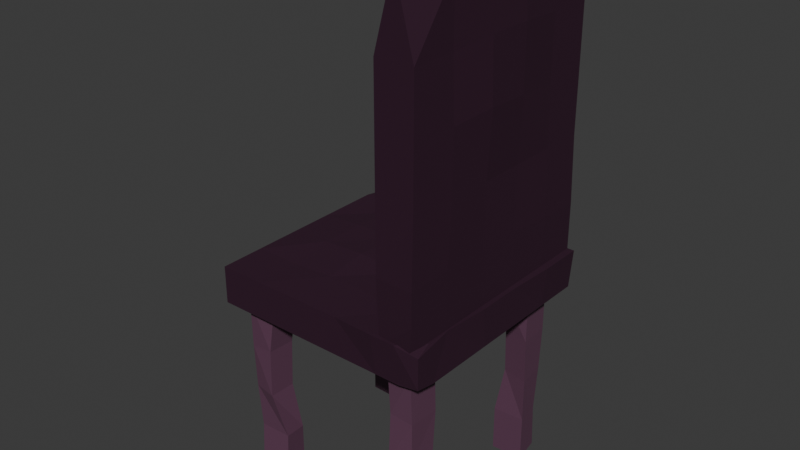 # Source: Chair.blend  (saved by Blender 4.2.66; exported with 4.5.12 LTS)
import bpy
from mathutils import Matrix  # noqa: F401  (used for matrix-valued properties, if any)

bpy.ops.wm.read_factory_settings(use_empty=True)
scene = bpy.context.scene
scene.name = 'Scene'

# ---- collections
col_collection = bpy.data.collections.new('Collection'); scene.collection.children.link(col_collection)

# ---- materials (node trees are filled in below, after node groups)
mat_material_003 = bpy.data.materials.new('Material.003')
mat_material_002 = bpy.data.materials.new('Material.002')

# ---- material node trees
mat_material_003.use_nodes = True; mat_material_003.node_tree.nodes.clear()
_N = mat_material_003.node_tree.nodes; _L = mat_material_003.node_tree.links
n0 = _N.new('ShaderNodeBsdfPrincipled'); n0.name = 'Principled BSDF'; n0.location = (10, 300)
n0.inputs[0].default_value = (0.1195, 0.04971, 0.09084, 1.0)
n1 = _N.new('ShaderNodeOutputMaterial'); n1.name = 'Material Output'; n1.location = (300, 300)
_L.new(n0.outputs[0], n1.inputs[0])
n1.is_active_output = True
mat_material_002.use_nodes = True; mat_material_002.node_tree.nodes.clear()
_N = mat_material_002.node_tree.nodes; _L = mat_material_002.node_tree.links
n0 = _N.new('ShaderNodeBsdfPrincipled'); n0.name = 'Principled BSDF'; n0.location = (10, 300)
n0.inputs[0].default_value = (0.03955, 0.009134, 0.02843, 1.0)
n0.inputs[1].default_value = 0.3636
n0.inputs[2].default_value = 0.8896
n1 = _N.new('ShaderNodeOutputMaterial'); n1.name = 'Material Output'; n1.location = (300, 300)
_L.new(n0.outputs[0], n1.inputs[0])
n1.is_active_output = True

# ---- world
world_world = bpy.data.worlds.new('World'); scene.world = world_world
world_world.use_nodes = True; world_world.node_tree.nodes.clear()
_N = world_world.node_tree.nodes; _L = world_world.node_tree.links
n0 = _N.new('ShaderNodeOutputWorld'); n0.name = 'World Output'; n0.location = (300, 300)
n1 = _N.new('ShaderNodeBackground'); n1.name = 'Background'; n1.location = (10, 300)
n1.inputs[0].default_value = (0.05088, 0.05088, 0.05088, 1.0)
_L.new(n1.outputs[0], n0.inputs[0])
n0.is_active_output = True
world_world.color = (0.05088, 0.05088, 0.05088)
world_world.sun_shadow_jitter_overblur = 0.0

# ---- meshes
me_cube_001 = bpy.data.meshes.new('Cube.001')
me_cube_001.from_pydata([(-0.7859, -0.7386, -0.976), (-0.9504, -0.8561, 1.0), (-1.0, 1.0, -1.0), (-1.039, 1.178, 0.9969), (1.359, -0.6659, -0.976), (0.9014, -0.6534, 1.004), (1.145, 1.073, -1.0), (0.9612, 1.178, 0.9969), (-0.84, -0.5114, -0.48), (-0.9318, -0.6888, 0.01381), (-0.9941, -0.7671, 0.4853), (-1.083, 1.267, 0.4822), (-1.044, 1.089, -0.01466), (-1.0, 1.0, -0.5), (0.6021, 1.015, 0.5042), (0.6409, 0.8378, 0.007369), (1.145, 1.073, -0.5), (0.5422, -0.8156, 0.5113), (0.5868, -0.935, 0.003412), (1.305, -0.4388, -0.48), (11.57, -0.7386, -0.976), (11.73, -0.8561, 1.0), (11.78, 1.0, -1.0), (11.82, 1.178, 0.9969), (9.422, -0.6659, -0.976), (9.88, -0.6534, 1.004), (9.636, 1.073, -1.0), (9.82, 1.178, 0.9969), (11.62, -0.5114, -0.48), (11.71, -0.6888, 0.01381), (11.78, -0.7671, 0.4853), (11.86, 1.267, 0.4822), (11.83, 1.089, -0.01466), (11.78, 1.0, -0.5), (10.18, 1.015, 0.5042), (10.14, 0.8378, 0.007369), (9.636, 1.073, -0.5), (10.24, -0.8156, 0.5113), (10.19, -0.935, 0.003412), (9.476, -0.4388, -0.48), (-0.7859, 12.43, -0.976), (-0.9504, 12.54, 1.0), (-1.0, 10.69, -1.0), (-1.039, 10.51, 0.9969), (1.359, 12.35, -0.976), (0.9014, 12.34, 1.004), (1.145, 10.62, -1.0), (0.9612, 10.51, 0.9969), (-0.84, 12.2, -0.48), (-0.9318, 12.38, 0.01381), (-0.9941, 12.46, 0.4853), (-1.083, 10.42, 0.4822), (-1.044, 10.6, -0.01466), (-1.0, 10.69, -0.5), (0.6021, 10.67, 0.5042), (0.6409, 10.85, 0.007369), (1.145, 10.62, -0.5), (0.5422, 12.5, 0.5113), (0.5868, 12.62, 0.003412), (1.305, 12.13, -0.48), (11.57, 12.43, -0.976), (11.73, 12.54, 1.0), (11.78, 10.69, -1.0), (11.82, 10.51, 0.9969), (9.422, 12.35, -0.976), (9.88, 12.34, 1.004), (9.636, 10.62, -1.0), (9.82, 10.51, 0.9969), (11.62, 12.2, -0.48), (11.71, 12.38, 0.01381), (11.78, 12.46, 0.4853), (11.86, 10.42, 0.4822), (11.83, 10.6, -0.01466), (11.78, 10.69, -0.5), (10.18, 10.67, 0.5042), (10.14, 10.85, 0.007369), (9.636, 10.62, -0.5), (10.24, 12.5, 0.5113), (10.19, 12.62, 0.003412), (9.476, 12.13, -0.48)], [], [(10, 1, 3, 11), (11, 3, 7, 14), (14, 7, 5, 17), (17, 5, 1, 10), (2, 6, 4, 0), (7, 3, 1, 5), (4, 19, 8, 0), (19, 18, 9, 8), (18, 17, 10, 9), (6, 16, 19, 4), (16, 15, 18, 19), (15, 14, 17, 18), (2, 13, 16, 6), (13, 12, 15, 16), (12, 11, 14, 15), (0, 8, 13, 2), (8, 9, 12, 13), (9, 10, 11, 12), (30, 31, 23, 21), (31, 34, 27, 23), (34, 37, 25, 27), (37, 30, 21, 25), (22, 20, 24, 26), (27, 25, 21, 23), (24, 20, 28, 39), (39, 28, 29, 38), (38, 29, 30, 37), (26, 24, 39, 36), (36, 39, 38, 35), (35, 38, 37, 34), (22, 26, 36, 33), (33, 36, 35, 32), (32, 35, 34, 31), (20, 22, 33, 28), (28, 33, 32, 29), (29, 32, 31, 30), (50, 51, 43, 41), (51, 54, 47, 43), (54, 57, 45, 47), (57, 50, 41, 45), (42, 40, 44, 46), (47, 45, 41, 43), (44, 40, 48, 59), (59, 48, 49, 58), (58, 49, 50, 57), (46, 44, 59, 56), (56, 59, 58, 55), (55, 58, 57, 54), (42, 46, 56, 53), (53, 56, 55, 52), (52, 55, 54, 51), (40, 42, 53, 48), (48, 53, 52, 49), (49, 52, 51, 50), (70, 61, 63, 71), (71, 63, 67, 74), (74, 67, 65, 77), (77, 65, 61, 70), (62, 66, 64, 60), (67, 63, 61, 65), (64, 79, 68, 60), (79, 78, 69, 68), (78, 77, 70, 69), (66, 76, 79, 64), (76, 75, 78, 79), (75, 74, 77, 78), (62, 73, 76, 66), (73, 72, 75, 76), (72, 71, 74, 75), (60, 68, 73, 62), (68, 69, 72, 73), (69, 70, 71, 72)])
_uv = me_cube_001.uv_layers.new(name='UVMap')
_uv.uv.foreach_set('vector', [0.5625, 0.0, 0.625, 0.0, 0.625, 0.25, 0.5625, 0.25, 0.5625, 0.25, 0.625, 0.25, 0.625, 0.5, 0.5625, 0.5, 0.5625, 0.5, 0.625, 0.5, 0.625, 0.75, 0.5625, 0.75, 0.5625, 0.75, 0.625, 0.75, 0.625, 1.0, 0.5625, 1.0, 0.125, 0.5, 0.375, 0.5, 0.375, 0.75, 0.125, 0.75, 0.625, 0.5, 0.875, 0.5, 0.875, 0.75, 0.625, 0.75, 0.375, 0.75, 0.4375, 0.75, 0.4375, 1.0, 0.375, 1.0, 0.4375, 0.75, 0.5, 0.75, 0.5, 1.0, 0.4375, 1.0, 0.5, 0.75, 0.5625, 0.75, 0.5625, 1.0, 0.5, 1.0, 0.375, 0.5, 0.4375, 0.5, 0.4375, 0.75, 0.375, 0.75, 0.4375, 0.5, 0.5, 0.5, 0.5, 0.75, 0.4375, 0.75, 0.5, 0.5, 0.5625, 0.5, 0.5625, 0.75, 0.5, 0.75, 0.375, 0.25, 0.4375, 0.25, 0.4375, 0.5, 0.375, 0.5, 0.4375, 0.25, 0.5, 0.25, 0.5, 0.5, 0.4375, 0.5, 0.5, 0.25, 0.5625, 0.25, 0.5625, 0.5, 0.5, 0.5, 0.375, 0.0, 0.4375, 0.0, 0.4375, 0.25, 0.375, 0.25, 0.4375, 0.0, 0.5, 0.0, 0.5, 0.25, 0.4375, 0.25, 0.5, 0.0, 0.5625, 0.0, 0.5625, 0.25, 0.5, 0.25, 0.5625, 0.0, 0.5625, 0.25, 0.625, 0.25, 0.625, 0.0, 0.5625, 0.25, 0.5625, 0.5, 0.625, 0.5, 0.625, 0.25, 0.5625, 0.5, 0.5625, 0.75, 0.625, 0.75, 0.625, 0.5, 0.5625, 0.75, 0.5625, 1.0, 0.625, 1.0, 0.625, 0.75, 0.125, 0.5, 0.125, 0.75, 0.375, 0.75, 0.375, 0.5, 0.625, 0.5, 0.625, 0.75, 0.875, 0.75, 0.875, 0.5, 0.375, 0.75, 0.375, 1.0, 0.4375, 1.0, 0.4375, 0.75, 0.4375, 0.75, 0.4375, 1.0, 0.5, 1.0, 0.5, 0.75, 0.5, 0.75, 0.5, 1.0, 0.5625, 1.0, 0.5625, 0.75, 0.375, 0.5, 0.375, 0.75, 0.4375, 0.75, 0.4375, 0.5, 0.4375, 0.5, 0.4375, 0.75, 0.5, 0.75, 0.5, 0.5, 0.5, 0.5, 0.5, 0.75, 0.5625, 0.75, 0.5625, 0.5, 0.375, 0.25, 0.375, 0.5, 0.4375, 0.5, 0.4375, 0.25, 0.4375, 0.25, 0.4375, 0.5, 0.5, 0.5, 0.5, 0.25, 0.5, 0.25, 0.5, 0.5, 0.5625, 0.5, 0.5625, 0.25, 0.375, 0.0, 0.375, 0.25, 0.4375, 0.25, 0.4375, 0.0, 0.4375, 0.0, 0.4375, 0.25, 0.5, 0.25, 0.5, 0.0, 0.5, 0.0, 0.5, 0.25, 0.5625, 0.25, 0.5625, 0.0, 0.5625, 0.0, 0.5625, 0.25, 0.625, 0.25, 0.625, 0.0, 0.5625, 0.25, 0.5625, 0.5, 0.625, 0.5, 0.625, 0.25, 0.5625, 0.5, 0.5625, 0.75, 0.625, 0.75, 0.625, 0.5, 0.5625, 0.75, 0.5625, 1.0, 0.625, 1.0, 0.625, 0.75, 0.125, 0.5, 0.125, 0.75, 0.375, 0.75, 0.375, 0.5, 0.625, 0.5, 0.625, 0.75, 0.875, 0.75, 0.875, 0.5, 0.375, 0.75, 0.375, 1.0, 0.4375, 1.0, 0.4375, 0.75, 0.4375, 0.75, 0.4375, 1.0, 0.5, 1.0, 0.5, 0.75, 0.5, 0.75, 0.5, 1.0, 0.5625, 1.0, 0.5625, 0.75, 0.375, 0.5, 0.375, 0.75, 0.4375, 0.75, 0.4375, 0.5, 0.4375, 0.5, 0.4375, 0.75, 0.5, 0.75, 0.5, 0.5, 0.5, 0.5, 0.5, 0.75, 0.5625, 0.75, 0.5625, 0.5, 0.375, 0.25, 0.375, 0.5, 0.4375, 0.5, 0.4375, 0.25, 0.4375, 0.25, 0.4375, 0.5, 0.5, 0.5, 0.5, 0.25, 0.5, 0.25, 0.5, 0.5, 0.5625, 0.5, 0.5625, 0.25, 0.375, 0.0, 0.375, 0.25, 0.4375, 0.25, 0.4375, 0.0, 0.4375, 0.0, 0.4375, 0.25, 0.5, 0.25, 0.5, 0.0, 0.5, 0.0, 0.5, 0.25, 0.5625, 0.25, 0.5625, 0.0, 0.5625, 0.0, 0.625, 0.0, 0.625, 0.25, 0.5625, 0.25, 0.5625, 0.25, 0.625, 0.25, 0.625, 0.5, 0.5625, 0.5, 0.5625, 0.5, 0.625, 0.5, 0.625, 0.75, 0.5625, 0.75, 0.5625, 0.75, 0.625, 0.75, 0.625, 1.0, 0.5625, 1.0, 0.125, 0.5, 0.375, 0.5, 0.375, 0.75, 0.125, 0.75, 0.625, 0.5, 0.875, 0.5, 0.875, 0.75, 0.625, 0.75, 0.375, 0.75, 0.4375, 0.75, 0.4375, 1.0, 0.375, 1.0, 0.4375, 0.75, 0.5, 0.75, 0.5, 1.0, 0.4375, 1.0, 0.5, 0.75, 0.5625, 0.75, 0.5625, 1.0, 0.5, 1.0, 0.375, 0.5, 0.4375, 0.5, 0.4375, 0.75, 0.375, 0.75, 0.4375, 0.5, 0.5, 0.5, 0.5, 0.75, 0.4375, 0.75, 0.5, 0.5, 0.5625, 0.5, 0.5625, 0.75, 0.5, 0.75, 0.375, 0.25, 0.4375, 0.25, 0.4375, 0.5, 0.375, 0.5, 0.4375, 0.25, 0.5, 0.25, 0.5, 0.5, 0.4375, 0.5, 0.5, 0.25, 0.5625, 0.25, 0.5625, 0.5, 0.5, 0.5, 0.375, 0.0, 0.4375, 0.0, 0.4375, 0.25, 0.375, 0.25, 0.4375, 0.0, 0.5, 0.0, 0.5, 0.25, 0.4375, 0.25, 0.5, 0.0, 0.5625, 0.0, 0.5625, 0.25, 0.5, 0.25])
me_cube_001.materials.append(mat_material_003)
me_cube_001.update()
me_cube_002 = bpy.data.meshes.new('Cube.002')
me_cube_002.from_pydata([(-1.0, -1.0, -1.0), (-1.0, -1.0, 1.0), (-1.0, 1.0, -1.0), (1.0, 1.0, -1.0), (1.029, 0.9992, 1.108), (-1.0, 0.2, -1.0), (-1.0, -0.2, -1.0), (-1.0, -0.6, -1.0), (-1.0, -0.6, 1.0), (-1.0, -0.2, 1.0), (-1.0, 0.2, 1.0), (-1.0, 0.6, 1.0), (1.0, -0.6, -1.0), (1.0, -0.2, -1.0), (1.0, 0.2, -1.0), (1.0, 0.6, -1.0), (1.029, 0.5992, 1.108), (1.001, 0.1878, 1.073), (1.001, -0.2122, 1.073), (0.9778, -0.6332, 1.108), (0.6, 1.0, -1.0), (0.2, 1.0, -1.0), (-0.2, 1.0, -1.0), (-0.6, 1.0, -1.0), (-0.6, 1.0, 1.0), (-0.2, 1.0, 1.0), (0.2, 1.0, 1.0), (0.6291, 0.9992, 1.108), (-0.6, -1.0, -1.0), (-0.2, -1.0, -1.0), (0.2, -1.0, -1.0), (0.6, -1.0, -1.0), (0.5778, -1.033, 1.108), (0.2, -1.0, 1.0), (-0.2, -1.0, 1.0), (-0.6, -1.0, 1.0), (-0.6, 0.6, 1.0), (-0.2, 0.6, 1.0), (0.1869, 0.6044, 1.062), (0.616, 0.6036, 1.17), (-0.6221, 0.1927, 1.202), (-0.2221, 0.1927, 1.202), (0.1869, 0.2044, 1.062), (0.5881, 0.1922, 1.135), (-0.6221, -0.2073, 1.202), (-0.2399, -0.2037, 1.302), (0.1822, -0.1964, 1.1), (0.6012, -0.2122, 1.073), (-0.6, -0.6, 1.0), (-0.2178, -0.5964, 1.1), (0.1822, -0.5964, 1.1), (0.5778, -0.6332, 1.108), (0.6, 0.6, -1.0), (0.2, 0.6, -1.0), (-0.2, 0.6, -1.0), (-0.6, 0.6, -1.0), (0.6, 0.2, -1.0), (0.2, 0.2, -1.0), (-0.2, 0.2, -1.0), (-0.6, 0.2, -1.0), (0.6, -0.2, -1.0), (0.2, -0.2, -1.0), (-0.2, -0.2, -1.0), (-0.6, -0.2, -1.0), (0.6, -0.6, -1.0), (0.2, -0.6, -1.0), (-0.2, -0.6, -1.0), (-0.6, -0.6, -1.0), (-0.7434, 1.0, 1.0), (-1.0, 1.0, 0.7434), (-1.0, 0.7434, 1.0), (-1.0, 0.8301, -1.0), (-0.7699, 0.6, -1.0), (-1.0, 0.3699, -1.0), (-1.0, 0.6, -0.7699), (1.0, -1.0, -0.8184), (0.8184, -1.0, -1.0), (1.0, -0.8184, -1.0), (0.7962, -1.033, 1.108), (1.0, -1.0, 0.8184), (0.9778, -0.8516, 1.108)], [], [(2, 69, 68, 24, 23), (20, 27, 4, 3), (19, 51, 32, 78, 80), (28, 35, 1, 0), (12, 19, 80, 79, 75, 77), (48, 8, 1, 35), (36, 11, 10, 40), (40, 10, 9, 44), (44, 9, 8, 48), (20, 3, 15, 52), (52, 15, 14, 56), (56, 14, 13, 60), (60, 13, 12, 64), (3, 4, 16, 15), (15, 16, 17, 14), (14, 17, 18, 13), (13, 18, 19, 12), (0, 1, 8, 7), (7, 8, 9, 6), (6, 9, 10, 5), (73, 72, 55, 59, 5), (6, 63, 67, 7), (63, 62, 66, 67), (62, 61, 65, 66), (61, 60, 64, 65), (5, 59, 63, 6), (59, 58, 62, 63), (58, 57, 61, 62), (57, 56, 60, 61), (71, 74, 11, 70, 69, 2), (55, 54, 58, 59), (54, 53, 57, 58), (53, 52, 56, 57), (5, 10, 11, 74, 73), (23, 22, 54, 55), (22, 21, 53, 54), (21, 20, 52, 53), (18, 47, 51, 19), (47, 46, 50, 51), (46, 45, 49, 50), (45, 44, 48, 49), (17, 43, 47, 18), (43, 42, 46, 47), (42, 41, 45, 46), (41, 40, 44, 45), (16, 39, 43, 17), (39, 38, 42, 43), (38, 37, 41, 42), (37, 36, 40, 41), (4, 27, 39, 16), (27, 26, 38, 39), (26, 25, 37, 38), (25, 24, 36, 37), (51, 50, 33, 32), (50, 49, 34, 33), (49, 48, 35, 34), (7, 67, 28, 0), (67, 66, 29, 28), (66, 65, 30, 29), (65, 64, 31, 30), (64, 12, 77, 76, 31), (31, 32, 33, 30), (30, 33, 34, 29), (29, 34, 35, 28), (23, 24, 25, 22), (22, 25, 26, 21), (21, 26, 27, 20), (68, 69, 70), (24, 68, 70, 11, 36), (71, 72, 73, 74), (2, 23, 55, 72, 71), (75, 76, 77), (78, 79, 80), (76, 75, 79, 78, 32, 31)])
_uv = me_cube_002.uv_layers.new(name='UVMap')
_uv.uv.foreach_set('vector', [0.375, 0.25, 0.5929, 0.25, 0.625, 0.2821, 0.625, 0.3, 0.375, 0.3, 0.375, 0.45, 0.625, 0.45, 0.625, 0.5, 0.375, 0.5, 0.625, 0.7, 0.675, 0.7, 0.675, 0.75, 0.6477, 0.75, 0.625, 0.7273, 0.375, 0.95, 0.625, 0.95, 0.625, 1.0, 0.375, 1.0, 0.375, 0.7, 0.625, 0.7, 0.625, 0.7273, 0.6023, 0.75, 0.3977, 0.75, 0.375, 0.7273, 0.825, 0.7, 0.875, 0.7, 0.875, 0.75, 0.825, 0.75, 0.825, 0.55, 0.875, 0.55, 0.875, 0.6, 0.825, 0.6, 0.825, 0.6, 0.875, 0.6, 0.875, 0.65, 0.825, 0.65, 0.825, 0.65, 0.875, 0.65, 0.875, 0.7, 0.825, 0.7, 0.325, 0.5, 0.375, 0.5, 0.375, 0.55, 0.325, 0.55, 0.325, 0.55, 0.375, 0.55, 0.375, 0.6, 0.325, 0.6, 0.325, 0.6, 0.375, 0.6, 0.375, 0.65, 0.325, 0.65, 0.325, 0.65, 0.375, 0.65, 0.375, 0.7, 0.325, 0.7, 0.375, 0.5, 0.625, 0.5, 0.625, 0.55, 0.375, 0.55, 0.375, 0.55, 0.625, 0.55, 0.625, 0.6, 0.375, 0.6, 0.375, 0.6, 0.625, 0.6, 0.625, 0.65, 0.375, 0.65, 0.375, 0.65, 0.625, 0.65, 0.625, 0.7, 0.375, 0.7, 0.375, 0.0, 0.625, 0.0, 0.625, 0.05, 0.375, 0.05, 0.375, 0.05, 0.625, 0.05, 0.625, 0.1, 0.375, 0.1, 0.375, 0.1, 0.625, 0.1, 0.625, 0.15, 0.375, 0.15, 0.125, 0.5788, 0.1538, 0.55, 0.175, 0.55, 0.175, 0.6, 0.125, 0.6, 0.125, 0.65, 0.175, 0.65, 0.175, 0.7, 0.125, 0.7, 0.175, 0.65, 0.225, 0.65, 0.225, 0.7, 0.175, 0.7, 0.225, 0.65, 0.275, 0.65, 0.275, 0.7, 0.225, 0.7, 0.275, 0.65, 0.325, 0.65, 0.325, 0.7, 0.275, 0.7, 0.125, 0.6, 0.175, 0.6, 0.175, 0.65, 0.125, 0.65, 0.175, 0.6, 0.225, 0.6, 0.225, 0.65, 0.175, 0.65, 0.225, 0.6, 0.275, 0.6, 0.275, 0.65, 0.225, 0.65, 0.275, 0.6, 0.325, 0.6, 0.325, 0.65, 0.275, 0.65, 0.375, 0.2288, 0.4038, 0.2, 0.625, 0.2, 0.625, 0.2179, 0.5929, 0.25, 0.375, 0.25, 0.175, 0.55, 0.225, 0.55, 0.225, 0.6, 0.175, 0.6, 0.225, 0.55, 0.275, 0.55, 0.275, 0.6, 0.225, 0.6, 0.275, 0.55, 0.325, 0.55, 0.325, 0.6, 0.275, 0.6, 0.375, 0.15, 0.625, 0.15, 0.625, 0.2, 0.4038, 0.2, 0.375, 0.1712, 0.175, 0.5, 0.225, 0.5, 0.225, 0.55, 0.175, 0.55, 0.225, 0.5, 0.275, 0.5, 0.275, 0.55, 0.225, 0.55, 0.275, 0.5, 0.325, 0.5, 0.325, 0.55, 0.275, 0.55, 0.625, 0.65, 0.675, 0.65, 0.675, 0.7, 0.625, 0.7, 0.675, 0.65, 0.725, 0.65, 0.725, 0.7, 0.675, 0.7, 0.725, 0.65, 0.775, 0.65, 0.775, 0.7, 0.725, 0.7, 0.775, 0.65, 0.825, 0.65, 0.825, 0.7, 0.775, 0.7, 0.625, 0.6, 0.675, 0.6, 0.675, 0.65, 0.625, 0.65, 0.675, 0.6, 0.725, 0.6, 0.725, 0.65, 0.675, 0.65, 0.725, 0.6, 0.775, 0.6, 0.775, 0.65, 0.725, 0.65, 0.775, 0.6, 0.825, 0.6, 0.825, 0.65, 0.775, 0.65, 0.625, 0.55, 0.675, 0.55, 0.675, 0.6, 0.625, 0.6, 0.675, 0.55, 0.725, 0.55, 0.725, 0.6, 0.675, 0.6, 0.725, 0.55, 0.775, 0.55, 0.775, 0.6, 0.725, 0.6, 0.775, 0.55, 0.825, 0.55, 0.825, 0.6, 0.775, 0.6, 0.625, 0.5, 0.675, 0.5, 0.675, 0.55, 0.625, 0.55, 0.675, 0.5, 0.725, 0.5, 0.725, 0.55, 0.675, 0.55, 0.725, 0.5, 0.775, 0.5, 0.775, 0.55, 0.725, 0.55, 0.775, 0.5, 0.825, 0.5, 0.825, 0.55, 0.775, 0.55, 0.675, 0.7, 0.725, 0.7, 0.725, 0.75, 0.675, 0.75, 0.725, 0.7, 0.775, 0.7, 0.775, 0.75, 0.725, 0.75, 0.775, 0.7, 0.825, 0.7, 0.825, 0.75, 0.775, 0.75, 0.125, 0.7, 0.175, 0.7, 0.175, 0.75, 0.125, 0.75, 0.175, 0.7, 0.225, 0.7, 0.225, 0.75, 0.175, 0.75, 0.225, 0.7, 0.275, 0.7, 0.275, 0.75, 0.225, 0.75, 0.275, 0.7, 0.325, 0.7, 0.325, 0.75, 0.275, 0.75, 0.325, 0.7, 0.375, 0.7, 0.375, 0.7273, 0.3523, 0.75, 0.325, 0.75, 0.375, 0.8, 0.625, 0.8, 0.625, 0.85, 0.375, 0.85, 0.375, 0.85, 0.625, 0.85, 0.625, 0.9, 0.375, 0.9, 0.375, 0.9, 0.625, 0.9, 0.625, 0.95, 0.375, 0.95, 0.375, 0.3, 0.625, 0.3, 0.625, 0.35, 0.375, 0.35, 0.375, 0.35, 0.625, 0.35, 0.625, 0.4, 0.375, 0.4, 0.375, 0.4, 0.625, 0.4, 0.625, 0.45, 0.375, 0.45, 0.8429, 0.5, 0.5929, 0.25, 0.625, 0.2179, 0.825, 0.5, 0.8429, 0.5, 0.875, 0.5321, 0.875, 0.55, 0.825, 0.55, 0.375, 0.2288, 0.1538, 0.55, 0.125, 0.5788, 0.4038, 0.2, 0.125, 0.5, 0.175, 0.5, 0.175, 0.55, 0.1538, 0.55, 0.125, 0.5212, 0.3977, 0.75, 0.375, 0.7727, 0.375, 0.7273, 0.6477, 0.75, 0.6023, 0.75, 0.625, 0.7273, 0.375, 0.7727, 0.3977, 0.75, 0.6023, 0.75, 0.625, 0.7727, 0.625, 0.8, 0.375, 0.8])
me_cube_002.materials.append(mat_material_002)
me_cube_002.update()
me_cube_003 = bpy.data.meshes.new('Cube.003')
me_cube_003.from_pydata([(0.9923, 0.9811, -1.097), (1.029, 0.9992, 1.108), (-0.9966, 0.2071, -0.9674), (-0.9966, -0.1929, -0.9674), (-1.0, -0.6, -1.0), (-1.0, -0.6, 1.0), (-1.0, -0.2, 1.0), (-1.0, 0.2, 1.0), (-1.0, 0.6, 1.0), (1.0, -0.6, -1.0), (1.0, -0.2, -1.0), (1.0, 0.2, -1.0), (0.9923, 0.5811, -1.097), (1.029, 0.5992, 1.108), (1.001, 0.1878, 1.073), (1.001, -0.2122, 1.073), (0.9778, -0.6332, 1.108), (0.5923, 0.9811, -1.097), (-0.6, 1.0, -1.0), (-0.6, 1.0, 1.0), (-0.2, 1.0, 1.0), (0.2, 1.0, 1.0), (0.6291, 0.9992, 1.108), (-0.6, -1.0, -1.0), (-0.2, -1.0, -1.0), (0.2, -1.0, -1.0), (0.6, -1.0, -1.0), (0.5778, -1.033, 1.108), (0.2, -1.0, 1.0), (-0.2, -1.0, 1.0), (-0.6, -1.0, 1.0), (-0.6, 0.6, 1.0), (-0.2, 0.6, 1.0), (0.1869, 0.6044, 1.062), (0.616, 0.6036, 1.17), (-0.6221, 0.1927, 1.202), (-0.2221, 0.1927, 1.202), (0.1869, 0.2044, 1.062), (0.5881, 0.1922, 1.135), (-0.6221, -0.2073, 1.202), (-0.2399, -0.2037, 1.302), (0.1822, -0.1964, 1.1), (0.6012, -0.2122, 1.073), (-0.6, -0.6, 1.0), (-0.2178, -0.5964, 1.1), (0.1822, -0.5964, 1.1), (0.5778, -0.6332, 1.108), (0.5923, 0.5811, -1.097), (0.1855, 0.6204, -0.717), (-0.2145, 0.6204, -0.717), (-0.6, 0.6, -1.0), (0.6, 0.2, -1.0), (0.1855, 0.2204, -0.717), (-0.2145, 0.2204, -0.717), (-0.5966, 0.2071, -0.9674), (0.5956, -0.1866, -0.8546), (0.1956, -0.1866, -0.8546), (-0.2, -0.2086, -1.072), (-0.5966, -0.2015, -1.039), (0.5956, -0.5866, -0.8546), (0.1956, -0.5866, -0.8546), (-0.2, -0.6086, -1.072), (-0.6, -0.6086, -1.072), (-0.7434, 1.0, 1.0), (-1.0, 0.7434, 1.0), (-1.0, 0.8301, -1.0), (-0.7699, 0.6, -1.0), (-1.0, 0.3699, -1.0), (-1.0, 0.6, -0.7699), (1.0, -1.0, -0.8184), (0.8184, -1.0, -1.0), (1.0, -0.8184, -1.0), (0.7962, -1.033, 1.108), (1.0, -1.0, 0.8184), (0.9778, -0.8516, 1.108), (-0.6001, -1.0, -1.0), (-1.0, -1.0, -0.14), (-1.0, -0.6001, -1.0), (-1.0, -1.0, 0.14), (-0.6001, -1.0, 1.0), (-1.0, -0.6001, 1.0), (-1.0, 0.8302, -1.0), (-1.0, 1.0, -0.14), (-0.6001, 1.0, -1.0), (-1.0, 1.0, -0.1166), (-1.0, 0.7434, 1.0), (-0.7434, 1.0, 1.0), (0.3202, 0.9942, -1.03), (0.1962, 0.9007, -0.926), (0.07605, 1.0, -1.0), (0.2, 1.0, -0.876), (-0.07605, 1.0, -1.0), (-0.2038, 0.9007, -0.926), (-0.324, 1.0, -1.0), (-0.2, 1.0, -0.876)], [], [(65, 68, 8, 64, 85, 84, 82, 81), (17, 22, 1, 0), (16, 46, 27, 72, 74), (43, 5, 80, 79, 30), (9, 16, 74, 73, 69, 71), (81, 83, 18, 50, 66, 65), (31, 8, 7, 35), (35, 7, 6, 39), (39, 6, 5, 43), (17, 0, 12, 47), (47, 12, 11, 51), (51, 11, 10, 55), (55, 10, 9, 59), (0, 1, 13, 12), (12, 13, 14, 11), (11, 14, 15, 10), (10, 15, 16, 9), (23, 30, 79, 78, 76, 75), (4, 5, 6, 3), (3, 6, 7, 2), (67, 66, 50, 54, 2), (3, 58, 62, 4), (58, 57, 61, 62), (57, 56, 60, 61), (56, 55, 59, 60), (2, 54, 58, 3), (54, 53, 57, 58), (53, 52, 56, 57), (52, 51, 55, 56), (63, 86, 85, 64), (50, 49, 53, 54), (49, 48, 52, 53), (48, 47, 51, 52), (2, 7, 8, 68, 67), (18, 19, 20, 94, 93), (91, 94, 20, 21, 90, 89), (15, 42, 46, 16), (42, 41, 45, 46), (41, 40, 44, 45), (40, 39, 43, 44), (14, 38, 42, 15), (38, 37, 41, 42), (37, 36, 40, 41), (36, 35, 39, 40), (13, 34, 38, 14), (34, 33, 37, 38), (33, 32, 36, 37), (32, 31, 35, 36), (1, 22, 34, 13), (22, 21, 33, 34), (21, 20, 32, 33), (20, 19, 31, 32), (46, 45, 28, 27), (45, 44, 29, 28), (44, 43, 30, 29), (77, 76, 78, 80, 5, 4), (62, 61, 24, 23), (61, 60, 25, 24), (60, 59, 26, 25), (59, 9, 71, 70, 26), (26, 27, 28, 25), (25, 28, 29, 24), (24, 29, 30, 23), (18, 93, 92, 49, 50), (92, 91, 89, 88, 48, 49), (88, 87, 17, 47, 48), (19, 63, 64, 8, 31), (65, 66, 67, 68), (83, 82, 84, 86, 63, 19, 18), (69, 70, 71), (72, 73, 74), (70, 69, 73, 72, 27, 26), (75, 76, 77), (78, 79, 80), (81, 82, 83), (84, 85, 86), (4, 62, 23, 75, 77), (87, 88, 89, 90), (91, 92, 93, 94), (87, 90, 21, 22, 17)])
_uv = me_cube_003.uv_layers.new(name='UVMap')
_uv.uv.foreach_set('vector', [0.375, 0.2288, 0.4038, 0.2, 0.625, 0.2, 0.625, 0.2179, 0.625, 0.2179, 0.4854, 0.25, 0.4825, 0.25, 0.375, 0.2288, 0.375, 0.45, 0.625, 0.45, 0.625, 0.5, 0.375, 0.5, 0.625, 0.7, 0.675, 0.7, 0.675, 0.75, 0.6477, 0.75, 0.625, 0.7273, 0.825, 0.7, 0.875, 0.7, 0.875, 0.7, 0.825, 0.75, 0.825, 0.75, 0.375, 0.7, 0.625, 0.7, 0.625, 0.7273, 0.6023, 0.75, 0.3977, 0.75, 0.375, 0.7273, 0.125, 0.5212, 0.175, 0.5, 0.175, 0.5, 0.175, 0.55, 0.1538, 0.55, 0.125, 0.5212, 0.825, 0.55, 0.875, 0.55, 0.875, 0.6, 0.825, 0.6, 0.825, 0.6, 0.875, 0.6, 0.875, 0.65, 0.825, 0.65, 0.825, 0.65, 0.875, 0.65, 0.875, 0.7, 0.825, 0.7, 0.325, 0.5, 0.375, 0.5, 0.375, 0.55, 0.325, 0.55, 0.325, 0.55, 0.375, 0.55, 0.375, 0.6, 0.325, 0.6, 0.325, 0.6, 0.375, 0.6, 0.375, 0.65, 0.325, 0.65, 0.325, 0.65, 0.375, 0.65, 0.375, 0.7, 0.325, 0.7, 0.375, 0.5, 0.625, 0.5, 0.625, 0.55, 0.375, 0.55, 0.375, 0.55, 0.625, 0.55, 0.625, 0.6, 0.375, 0.6, 0.375, 0.6, 0.625, 0.6, 0.625, 0.65, 0.375, 0.65, 0.375, 0.65, 0.625, 0.65, 0.625, 0.7, 0.375, 0.7, 0.375, 0.95, 0.625, 0.95, 0.625, 0.95, 0.5175, 1.0, 0.4825, 1.0, 0.375, 0.95, 0.375, 0.05, 0.625, 0.05, 0.625, 0.1, 0.375, 0.1, 0.375, 0.1, 0.625, 0.1, 0.625, 0.15, 0.375, 0.15, 0.125, 0.5788, 0.1538, 0.55, 0.175, 0.55, 0.175, 0.6, 0.125, 0.6, 0.125, 0.65, 0.175, 0.65, 0.175, 0.7, 0.125, 0.7, 0.175, 0.65, 0.225, 0.65, 0.225, 0.7, 0.175, 0.7, 0.225, 0.65, 0.275, 0.65, 0.275, 0.7, 0.225, 0.7, 0.275, 0.65, 0.325, 0.65, 0.325, 0.7, 0.275, 0.7, 0.125, 0.6, 0.175, 0.6, 0.175, 0.65, 0.125, 0.65, 0.175, 0.6, 0.225, 0.6, 0.225, 0.65, 0.175, 0.65, 0.225, 0.6, 0.275, 0.6, 0.275, 0.65, 0.225, 0.65, 0.275, 0.6, 0.325, 0.6, 0.325, 0.65, 0.275, 0.65, 0.8429, 0.5, 0.8429, 0.5, 0.625, 0.2179, 0.625, 0.2179, 0.175, 0.55, 0.225, 0.55, 0.225, 0.6, 0.175, 0.6, 0.225, 0.55, 0.275, 0.55, 0.275, 0.6, 0.225, 0.6, 0.275, 0.55, 0.325, 0.55, 0.325, 0.6, 0.275, 0.6, 0.375, 0.15, 0.625, 0.15, 0.625, 0.2, 0.4038, 0.2, 0.375, 0.1712, 0.375, 0.3, 0.625, 0.3, 0.625, 0.35, 0.3905, 0.35, 0.375, 0.3345, 0.375, 0.3655, 0.3905, 0.35, 0.625, 0.35, 0.625, 0.4, 0.3905, 0.4, 0.375, 0.3845, 0.625, 0.65, 0.675, 0.65, 0.675, 0.7, 0.625, 0.7, 0.675, 0.65, 0.725, 0.65, 0.725, 0.7, 0.675, 0.7, 0.725, 0.65, 0.775, 0.65, 0.775, 0.7, 0.725, 0.7, 0.775, 0.65, 0.825, 0.65, 0.825, 0.7, 0.775, 0.7, 0.625, 0.6, 0.675, 0.6, 0.675, 0.65, 0.625, 0.65, 0.675, 0.6, 0.725, 0.6, 0.725, 0.65, 0.675, 0.65, 0.725, 0.6, 0.775, 0.6, 0.775, 0.65, 0.725, 0.65, 0.775, 0.6, 0.825, 0.6, 0.825, 0.65, 0.775, 0.65, 0.625, 0.55, 0.675, 0.55, 0.675, 0.6, 0.625, 0.6, 0.675, 0.55, 0.725, 0.55, 0.725, 0.6, 0.675, 0.6, 0.725, 0.55, 0.775, 0.55, 0.775, 0.6, 0.725, 0.6, 0.775, 0.55, 0.825, 0.55, 0.825, 0.6, 0.775, 0.6, 0.625, 0.5, 0.675, 0.5, 0.675, 0.55, 0.625, 0.55, 0.675, 0.5, 0.725, 0.5, 0.725, 0.55, 0.675, 0.55, 0.725, 0.5, 0.775, 0.5, 0.775, 0.55, 0.725, 0.55, 0.775, 0.5, 0.825, 0.5, 0.825, 0.55, 0.775, 0.55, 0.675, 0.7, 0.725, 0.7, 0.725, 0.75, 0.675, 0.75, 0.725, 0.7, 0.775, 0.7, 0.775, 0.75, 0.725, 0.75, 0.775, 0.7, 0.825, 0.7, 0.825, 0.75, 0.775, 0.75, 0.375, 0.04999, 0.4825, 0.0, 0.5175, 0.0, 0.625, 0.04999, 0.625, 0.05, 0.375, 0.05, 0.175, 0.7, 0.225, 0.7, 0.225, 0.75, 0.175, 0.75, 0.225, 0.7, 0.275, 0.7, 0.275, 0.75, 0.225, 0.75, 0.275, 0.7, 0.325, 0.7, 0.325, 0.75, 0.275, 0.75, 0.325, 0.7, 0.375, 0.7, 0.375, 0.7273, 0.3523, 0.75, 0.325, 0.75, 0.375, 0.8, 0.625, 0.8, 0.625, 0.85, 0.375, 0.85, 0.375, 0.85, 0.625, 0.85, 0.625, 0.9, 0.375, 0.9, 0.375, 0.9, 0.625, 0.9, 0.625, 0.95, 0.375, 0.95, 0.175, 0.5, 0.2095, 0.5, 0.225, 0.5131, 0.225, 0.55, 0.175, 0.55, 0.225, 0.5131, 0.2405, 0.5, 0.2595, 0.5, 0.275, 0.5131, 0.275, 0.55, 0.225, 0.55, 0.275, 0.5131, 0.2903, 0.5, 0.325, 0.5, 0.325, 0.55, 0.275, 0.55, 0.825, 0.5, 0.8429, 0.5, 0.875, 0.5321, 0.875, 0.55, 0.825, 0.55, 0.375, 0.2288, 0.1538, 0.55, 0.125, 0.5788, 0.4038, 0.2, 0.375, 0.3, 0.4825, 0.25, 0.4854, 0.25, 0.625, 0.2821, 0.625, 0.2821, 0.625, 0.3, 0.375, 0.3, 0.3977, 0.75, 0.375, 0.7727, 0.375, 0.7273, 0.6477, 0.75, 0.6023, 0.75, 0.625, 0.7273, 0.375, 0.7727, 0.3977, 0.75, 0.6023, 0.75, 0.625, 0.7727, 0.625, 0.8, 0.375, 0.8, 0.175, 0.75, 0.4825, 1.0, 0.375, 0.04999, 0.5175, 0.0, 0.625, 0.95, 0.875, 0.7, 0.125, 0.5212, 0.4825, 0.25, 0.375, 0.3, 0.4854, 0.25, 0.625, 0.2179, 0.8429, 0.5, 0.125, 0.7, 0.175, 0.7, 0.175, 0.75, 0.175, 0.75, 0.125, 0.7, 0.375, 0.4153, 0.275, 0.5131, 0.2595, 0.5, 0.3905, 0.4, 0.375, 0.3655, 0.225, 0.5131, 0.2095, 0.5, 0.3905, 0.35, 0.375, 0.4153, 0.3905, 0.4, 0.625, 0.4, 0.625, 0.45, 0.375, 0.45])
me_cube_003.materials.append(mat_material_002)
me_cube_003.update()

# ---- objects
ob_legs = bpy.data.objects.new('Legs', me_cube_001)
ob_base = bpy.data.objects.new('Base', me_cube_002)
ob_back = bpy.data.objects.new('Back', me_cube_003)

# ---- transforms, parenting, visibility, modifiers, constraints
ob_legs.location = (-0.5351, -0.6051, 0.5425)
ob_legs.scale = (0.09, 0.09, 0.5701)
ob_base.location = (-0.04994, -0.07916, 1.213)
ob_base.scale = (0.675, 0.675, 0.1125)
ob_back.location = (0.477, -0.07916, 2.199)
ob_back.rotation_euler = (-0.0, 1.571, 0.0)
ob_back.scale = (0.9122, 0.675, 0.1125)

# ---- collection membership
col_collection.objects.link(ob_legs)
col_collection.objects.link(ob_base)
col_collection.objects.link(ob_back)

# ---- scene / render settings (as saved in the file)
scene.frame_start = 1; scene.frame_end = 250; scene.frame_set(1)
scene.render.engine = 'BLENDER_EEVEE_NEXT'
bpy.context.view_layer.update()

# ---- added for rendering (the .blend has no active camera and no usable light): camera, sun
cam_auto = bpy.data.cameras.new('AutoCamera')
cam_auto.lens = 50.0
cam_auto.sensor_width = 36.0
cam_auto.clip_end = 1000.0
ob_auto_camera = bpy.data.objects.new('AutoCamera', cam_auto)
scene.collection.objects.link(ob_auto_camera)
ob_auto_camera.location = (3.3735, -4.18671, 4.27273)
ob_auto_camera.rotation_euler = (1.09748, -7.21219e-08, 0.694738)
scene.camera = ob_auto_camera
light_auto_sun = bpy.data.lights.new('AutoSun', 'SUN')
light_auto_sun.energy = 3.0
light_auto_sun.angle = 0.0523599
ob_auto_sun = bpy.data.objects.new('AutoSun', light_auto_sun)
scene.collection.objects.link(ob_auto_sun)
ob_auto_sun.rotation_euler = (0.872665, 0.174533, 0.523599)
bpy.context.view_layer.update()
